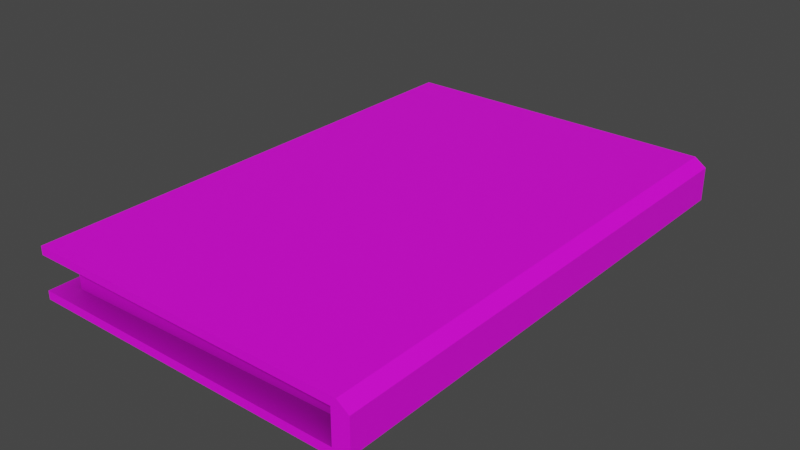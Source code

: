 # Source: BookConflag.blend  (saved by Blender 3.6.13; exported with 4.5.12 LTS)
import bpy
from mathutils import Matrix  # noqa: F401  (used for matrix-valued properties, if any)

bpy.ops.wm.read_factory_settings(use_empty=True)
scene = bpy.context.scene
scene.name = 'Scene'

# ---- collections
col_collection = bpy.data.collections.new('Collection'); scene.collection.children.link(col_collection)

# ---- images (referenced by path relative to the original .blend; pixels are not part of the script)
import os
ASSET_DIR = os.environ.get("B2B_ASSET_DIR", "")  # directory of the original .blend (textures are referenced by path, not embedded)
HERE = os.path.dirname(os.path.abspath(__file__))  # packed textures are extracted next to this script under _unpacked/

def load_image(name, relpath, width, height, colorspace="sRGB"):
    """Load a texture the original file referenced (path relative to the .blend, or extracted next to this script)."""
    p = next((c for c in (os.path.join(HERE, relpath), os.path.join(ASSET_DIR, relpath)) if relpath and os.path.exists(c)), "")
    if p:
        img = bpy.data.images.load(p, check_existing=True)
        img.name = name
    else:  # same state as the original file: an image datablock whose file is absent (Cycles renders it pink)
        img = bpy.data.images.new(name, width, height)
        img.source = "FILE"
        img.filepath = "//" + (relpath or name)
    img.colorspace_settings.name = colorspace
    return img
img_bookmatimage1 = load_image('BookMatImage1', 'BookColfag_BaseColor.png', 1024, 1024, 'sRGB')

# ---- materials (node trees are filled in below, after node groups)
mat_material = bpy.data.materials.new('Material')
mat_material.alpha_threshold = 0.0
mat_material.roughness = 0.5
mat_material.line_color = (0.0, 0.0, 0.0, 1.0)

# ---- node groups
ng_auto_smooth = bpy.data.node_groups.new('Auto Smooth', 'GeometryNodeTree')
_s = ng_auto_smooth.interface.new_socket(name='Geometry', in_out='OUTPUT', socket_type='NodeSocketGeometry')
_s = ng_auto_smooth.interface.new_socket(name='Geometry', in_out='INPUT', socket_type='NodeSocketGeometry')
_s = ng_auto_smooth.interface.new_socket(name='Angle', in_out='INPUT', socket_type='NodeSocketFloat')
_s.subtype = 'ANGLE'
_s.min_value = 0.0
_s.max_value = 3.142
ng_auto_smooth.is_modifier = True
_N = ng_auto_smooth.nodes; _L = ng_auto_smooth.links
n0 = _N.new('NodeGroupOutput'); n0.name = 'Group Output'; n0.location = (480, -100)
n1 = _N.new('NodeGroupInput'); n1.name = 'Group Input'; n1.location = (-420, -300)
n2 = _N.new('NodeGroupInput'); n2.name = 'Group Input.001'; n2.location = (-60, -100)
n3 = _N.new('GeometryNodeSetShadeSmooth'); n3.name = 'Set Shade Smooth'; n3.location = (120, -100)
n3.domain = 'EDGE'
n4 = _N.new('GeometryNodeSetShadeSmooth'); n4.name = 'Set Shade Smooth.001'; n4.location = (300, -100)
n5 = _N.new('GeometryNodeInputMeshEdgeAngle'); n5.name = 'Edge Angle'; n5.location = (-420, -220)
n6 = _N.new('GeometryNodeInputEdgeSmooth'); n6.name = 'Is Edge Smooth'; n6.location = (-60, -160)
n7 = _N.new('GeometryNodeInputShadeSmooth'); n7.name = 'Is Face Smooth'; n7.location = (-240, -340)
n8 = _N.new('FunctionNodeBooleanMath'); n8.name = 'Boolean Math'; n8.location = (-60, -220)
n9 = _N.new('FunctionNodeCompare'); n9.name = 'Compare'; n9.location = (-240, -180)
n9.operation = 'LESS_EQUAL'
_L.new(n5.outputs[0], n9.inputs[0])
_L.new(n4.outputs[0], n0.inputs[0])
_L.new(n1.outputs[1], n9.inputs[1])
_L.new(n9.outputs[0], n8.inputs[0])
_L.new(n7.outputs[0], n8.inputs[1])
_L.new(n2.outputs[0], n3.inputs[0])
_L.new(n6.outputs[0], n3.inputs[1])
_L.new(n3.outputs[0], n4.inputs[0])
_L.new(n8.outputs[0], n3.inputs[2])
n0.is_active_output = True

# ---- material node trees
mat_material.use_nodes = True; mat_material.node_tree.nodes.clear()
_N = mat_material.node_tree.nodes; _L = mat_material.node_tree.links
n0 = _N.new('ShaderNodeOutputMaterial'); n0.name = 'Material Output'; n0.location = (300, 300)
n1 = _N.new('ShaderNodeBsdfPrincipled'); n1.name = 'Principled BSDF'; n1.location = (10, 300)
n1.distribution = 'GGX'
n1.subsurface_method = 'RANDOM_WALK_SKIN'
n1.inputs[3].default_value = 1.45
n1.inputs[27].default_value = (0.0, 0.0, 0.0, 1.0)
n1.inputs[28].default_value = 1.0
n2 = _N.new('ShaderNodeMix'); n2.name = 'Mix'; n2.location = (-435, 174)
n2.data_type = 'RGBA'
n2.blend_type = 'MULTIPLY'
n2.inputs[0].default_value = 1.0
n3 = _N.new('ShaderNodeAmbientOcclusion'); n3.name = 'Ambient Occlusion'; n3.location = (-752, -136)
n3.samples = 32
n4 = _N.new('ShaderNodeTexImage'); n4.name = 'Image Texture'; n4.location = (-783, 175)
n4.image = img_bookmatimage1
n4.interpolation = 'Closest'
_L.new(n1.outputs[0], n0.inputs[0])
_L.new(n2.outputs[2], n1.inputs[0])
_L.new(n4.outputs[0], n2.inputs[6])
_L.new(n3.outputs[0], n2.inputs[7])
n0.is_active_output = True

# ---- world
world_world = bpy.data.worlds.new('World'); scene.world = world_world
world_world.use_nodes = True; world_world.node_tree.nodes.clear()
_N = world_world.node_tree.nodes; _L = world_world.node_tree.links
n0 = _N.new('ShaderNodeOutputWorld'); n0.name = 'World Output'; n0.location = (300, 300)
n1 = _N.new('ShaderNodeBackground'); n1.name = 'Background'; n1.location = (10, 300)
n1.inputs[0].default_value = (0.05088, 0.05088, 0.05088, 1.0)
_L.new(n1.outputs[0], n0.inputs[0])
n0.is_active_output = True
world_world.color = (0.05088, 0.05088, 0.05088)
world_world.use_sun_shadow = False
world_world.sun_shadow_jitter_overblur = 0.0

# ---- meshes
me_plane = bpy.data.meshes.new('Plane')
me_plane.from_pydata([(-1.0, -1.5, 0.0), (-1.0, 1.5, 0.0), (-1.0, 1.5, 0.3), (-1.0, -1.5, 0.3), (1.0, 1.5, 0.05), (1.0, 1.5, 0.25), (1.0, -1.5, 0.25), (1.0, -1.5, 0.05), (-1.0, -1.5, 0.05), (-1.0, -1.5, 0.25), (-1.0, 1.5, 0.25), (-1.0, 1.5, 0.05), (0.9, -1.5, 0.0), (0.9, 1.5, 0.0), (0.9, -1.5, 0.3), (0.9, 1.5, 0.3), (0.9, -1.5, 0.05), (0.9, -1.5, 0.25), (0.9, 1.5, 0.05), (0.9, 1.5, 0.25), (-0.8873, -1.387, 0.05), (-0.8873, -1.387, 0.25), (-0.8873, 1.387, 0.25), (-0.8873, 1.387, 0.05), (0.9, -1.341, 0.05), (0.9, -1.341, 0.25), (0.9, 1.341, 0.05), (0.9, 1.341, 0.25), (0.93, -1.5, 0.0), (1.0, -1.5, 0.05), (1.0, 1.5, 0.05), (0.93, 1.5, 0.0), (1.0, -1.5, 0.25), (0.93, -1.5, 0.3), (0.93, 1.5, 0.3), (1.0, 1.5, 0.25)], [], [(29, 30, 4, 7), (6, 5, 35, 32), (5, 19, 15, 34, 35), (10, 9, 3, 2), (19, 10, 2, 15), (14, 33, 34, 15), (12, 13, 31, 28), (16, 7, 6, 17), (13, 1, 11, 18), (19, 18, 26, 27), (1, 0, 8, 11), (16, 17, 25, 24), (30, 31, 13, 18, 4), (7, 4, 5, 6), (4, 18, 19, 5), (17, 6, 32, 33, 14), (8, 16, 24, 20), (0, 12, 16, 8), (9, 17, 14, 3), (3, 14, 15, 2), (0, 1, 13, 12), (26, 23, 22, 27), (23, 20, 21, 22), (20, 24, 25, 21), (9, 10, 22, 21), (18, 11, 23, 26), (17, 9, 21, 25), (10, 19, 27, 22), (11, 8, 20, 23), (28, 31, 30, 29), (32, 35, 34, 33), (12, 28, 29, 7, 16)])
me_plane.polygons.foreach_set('use_smooth', [True] * 32)
_uv = me_plane.uv_layers.new(name='UVMap')
_uv.uv.foreach_set('vector', [0.7038, 0.5962, 0.7038, 0.5962, 0.7038, 0.5962, 0.7038, 0.5962, 0.7038, 0.6084, 0.7038, 0.6084, 0.7038, 0.6084, 0.7038, 0.6084, 0.497, 0.5061, 0.497, 0.5225, 0.4887, 0.5225, 0.4887, 0.5176, 0.497, 0.5061, 0.4021, 1.0, 0.4021, 0.5061, 0.4104, 0.5061, 0.4104, 1.0, 0.497, 0.5225, 0.497, 0.8354, 0.4887, 0.8354, 0.4887, 0.5225, 0.9834, 0.0, 0.9884, 0.0, 0.9884, 0.4939, 0.9834, 0.4939, 0.3899, 0.5061, 0.3899, 1.0, 0.3849, 1.0, 0.3849, 0.5061, 0.5923, 0.8189, 0.5923, 0.8354, 0.5591, 0.8354, 0.5591, 0.8189, 0.5385, 0.5225, 0.5385, 0.8354, 0.5302, 0.8354, 0.5302, 0.5225, 0.7303, 0.5061, 0.7303, 0.539, 0.7038, 0.539, 0.7038, 0.5061, 0.431, 0.5061, 0.431, 1.0, 0.4227, 1.0, 0.4227, 0.5061, 0.7038, 0.5841, 0.7038, 0.5512, 0.7303, 0.5512, 0.7303, 0.5841, 0.5302, 0.5061, 0.5385, 0.5176, 0.5385, 0.5225, 0.5302, 0.5225, 0.5302, 0.5061, 0.361, 0.5061, 0.361, 1.0, 0.3278, 1.0, 0.3278, 0.5061, 0.5302, 0.5061, 0.5302, 0.5225, 0.497, 0.5225, 0.497, 0.5061, 0.5591, 0.8189, 0.5591, 0.8354, 0.5591, 0.8354, 0.5508, 0.8238, 0.5508, 0.8189, 9.984e-09, 0.0, 0.3155, 0.0, 0.3155, 0.02624, 0.01871, 0.01855, 0.6006, 0.5061, 0.6006, 0.8189, 0.5923, 0.8189, 0.5923, 0.5061, 0.5591, 0.5061, 0.5591, 0.8189, 0.5508, 0.8189, 0.5508, 0.5061, 0.3278, 0.0, 0.6433, 0.0, 0.6433, 0.4939, 0.3278, 0.4939, 0.9711, 0.0, 0.9711, 0.4939, 0.6556, 0.4939, 0.6556, 0.0, 0.6461, 0.5061, 0.6461, 0.8004, 0.6129, 0.8004, 0.6129, 0.5061, 0.4765, 0.5061, 0.4765, 0.9629, 0.4432, 0.9629, 0.4432, 0.5061, 0.6583, 0.8004, 0.6583, 0.5061, 0.6916, 0.5061, 0.6916, 0.8004, 0.3155, 0.5061, 0.3155, 1.0, 0.2968, 0.9814, 0.2968, 0.5246, 0.3155, 0.4939, 9.984e-09, 0.4939, 0.01871, 0.4754, 0.3155, 0.4677, 0.0, 0.5061, 0.3155, 0.5061, 0.2968, 0.5246, 0.0, 0.5323, 0.3155, 1.0, 0.0, 1.0, 0.0, 0.9738, 0.2968, 0.9814, 9.984e-09, 0.4939, 9.984e-09, 0.0, 0.01871, 0.01855, 0.01871, 0.4754, 0.3849, 0.5061, 0.3849, 1.0, 0.3733, 1.0, 0.3733, 0.5061, 1.0, 0.0, 1.0, 0.4939, 0.9884, 0.4939, 0.9884, 0.0, 0.6006, 0.8189, 0.6006, 0.8238, 0.5923, 0.8354, 0.5923, 0.8354, 0.5923, 0.8189])
me_plane.materials.append(mat_material)
me_plane.update()

# ---- objects
ob_book1 = bpy.data.objects.new('Book1', me_plane)

# ---- transforms, parenting, visibility, modifiers, constraints
ob_book1.location = (0.0, 0.0, 0.0)
_m = ob_book1.modifiers.new('Auto Smooth', 'NODES')
_m.node_group = ng_auto_smooth
_gi = [s.identifier for s in ng_auto_smooth.interface.items_tree if s.item_type == 'SOCKET' and s.in_out == 'INPUT']
_m[_gi[1]] = 0.5236  # Angle

# ---- collection membership
col_collection.objects.link(ob_book1)

# ---- scene / render settings (as saved in the file)
scene.frame_start = 1; scene.frame_end = 250; scene.frame_set(1)
scene.render.engine = 'CYCLES'
scene.cycles.sampling_pattern = 'TABULATED_SOBOL'
scene.cycles.bake_type = 'DIFFUSE'
scene.view_settings.view_transform = 'Filmic'
bpy.context.view_layer.update()

# ---- added for rendering (the .blend has no active camera and no usable light): camera, sun
cam_auto = bpy.data.cameras.new('AutoCamera')
cam_auto.lens = 50.0
cam_auto.sensor_width = 36.0
cam_auto.clip_end = 1000.0
ob_auto_camera = bpy.data.objects.new('AutoCamera', cam_auto)
scene.collection.objects.link(ob_auto_camera)
ob_auto_camera.location = (3.34747, -4.01697, 2.82798)
ob_auto_camera.rotation_euler = (1.09748, -7.21219e-08, 0.694738)
scene.camera = ob_auto_camera
light_auto_sun = bpy.data.lights.new('AutoSun', 'SUN')
light_auto_sun.energy = 3.0
light_auto_sun.angle = 0.0523599
ob_auto_sun = bpy.data.objects.new('AutoSun', light_auto_sun)
scene.collection.objects.link(ob_auto_sun)
ob_auto_sun.rotation_euler = (0.872665, 0.174533, 0.523599)
bpy.context.view_layer.update()
